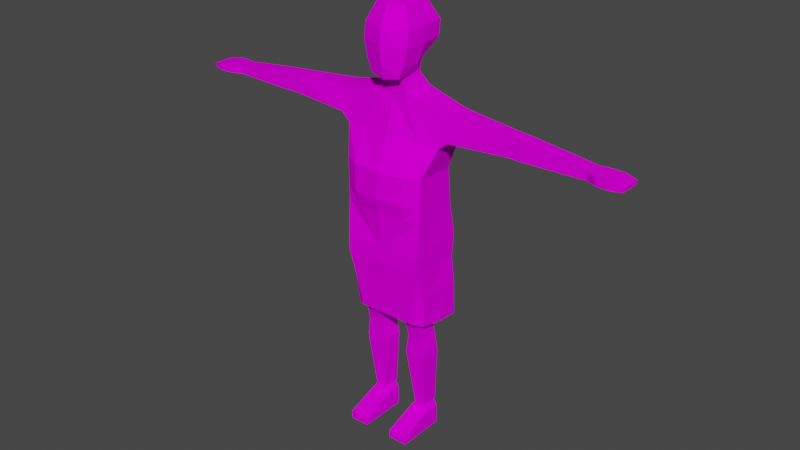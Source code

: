 # Source: OldGuy.blend  (saved by Blender 2.91.10; exported with 4.5.12 LTS)
import bpy
from mathutils import Matrix  # noqa: F401  (used for matrix-valued properties, if any)

bpy.ops.wm.read_factory_settings(use_empty=True)
scene = bpy.context.scene
scene.name = 'Scene'

# ---- collections
col_collection = bpy.data.collections.new('Collection'); scene.collection.children.link(col_collection)

# ---- images (referenced by path relative to the original .blend; pixels are not part of the script)
import os
ASSET_DIR = os.environ.get("B2B_ASSET_DIR", "")  # directory of the original .blend (textures are referenced by path, not embedded)
HERE = os.path.dirname(os.path.abspath(__file__))  # packed textures are extracted next to this script under _unpacked/

def load_image(name, relpath, width, height, colorspace="sRGB"):
    """Load a texture the original file referenced (path relative to the .blend, or extracted next to this script)."""
    p = next((c for c in (os.path.join(HERE, relpath), os.path.join(ASSET_DIR, relpath)) if relpath and os.path.exists(c)), "")
    if p:
        img = bpy.data.images.load(p, check_existing=True)
        img.name = name
    else:  # same state as the original file: an image datablock whose file is absent (Cycles renders it pink)
        img = bpy.data.images.new(name, width, height)
        img.source = "FILE"
        img.filepath = "//" + (relpath or name)
    img.colorspace_settings.name = colorspace
    return img
img_untitled = load_image('Untitled', 'OldGuySupermarket_Texture.png', 1024, 1024, 'sRGB')

# ---- materials (node trees are filled in below, after node groups)
mat_neighbormaterial = bpy.data.materials.new('NeighborMaterial')
mat_neighbormaterial.use_transparent_shadow = False

# ---- material node trees
mat_neighbormaterial.use_nodes = True; mat_neighbormaterial.node_tree.nodes.clear()
_N = mat_neighbormaterial.node_tree.nodes; _L = mat_neighbormaterial.node_tree.links
n0 = _N.new('ShaderNodeOutputMaterial'); n0.name = 'Material Output'; n0.location = (300, 300)
n1 = _N.new('ShaderNodeBsdfDiffuse'); n1.name = 'Diffuse BSDF'; n1.location = (10, 300)
n2 = _N.new('ShaderNodeTexImage'); n2.name = 'Image Texture'; n2.location = (-287, 224)
n2.image = img_untitled
_L.new(n1.outputs[0], n0.inputs[0])
_L.new(n2.outputs[0], n1.inputs[0])
n0.is_active_output = True

# ---- world
world_world = bpy.data.worlds.new('World'); scene.world = world_world
world_world.use_nodes = True; world_world.node_tree.nodes.clear()
_N = world_world.node_tree.nodes; _L = world_world.node_tree.links
n0 = _N.new('ShaderNodeOutputWorld'); n0.name = 'World Output'; n0.location = (300, 300)
n1 = _N.new('ShaderNodeBackground'); n1.name = 'Background'; n1.location = (10, 300)
n1.inputs[0].default_value = (0.05088, 0.05088, 0.05088, 1.0)
_L.new(n1.outputs[0], n0.inputs[0])
n0.is_active_output = True
world_world.color = (0.05088, 0.05088, 0.05088)
world_world.use_sun_shadow = False
world_world.sun_shadow_jitter_overblur = 0.0

# ---- meshes
me_cube_001 = bpy.data.meshes.new('Cube.001')
me_cube_001.from_pydata([(-0.1297, -0.02127, -0.8839), (-0.06145, -0.0645, 0.4804), (-0.132, 0.04552, -0.8839), (-0.06145, 0.07434, 0.4804), (-0.2327, -0.0501, 0.4488), (-0.2327, 0.04452, 0.4488), (-0.06525, -0.06954, 0.8132), (-0.06525, 0.04764, 0.8132), (-0.1747, -0.1206, 0.07408), (-0.1735, 0.06379, 0.07206), (-0.1727, -0.1301, -0.1375), (-0.1727, 0.09654, -0.1094), (-0.04504, 0.03365, 0.5432), (-0.04504, -0.07023, 0.5432), (-0.08359, 0.0961, 0.667), (-0.1, -0.1058, 0.667), (-0.216, -0.06822, 0.3065), (-0.2161, 0.05067, 0.3058), (-0.8643, -0.07617, 0.3877), (-0.8643, 0.02848, 0.3877), (-0.8643, -0.07617, 0.3602), (-0.8643, 0.02848, 0.3602), (-0.07975, -0.02127, -0.8839), (0.0, -0.0645, 0.4646), (-0.07599, 0.04552, -0.8839), (0.0, 0.09018, 0.447), (0.0, 0.07434, 0.4646), (0.0, -0.09624, 0.8132), (0.0, 0.06464, 0.8172), (0.0, 0.06379, 0.07206), (0.0, -0.1634, 0.07408), (-0.01242, -0.1301, -0.1375), (-0.01242, 0.09654, -0.1094), (0.0, -0.07023, 0.5432), (0.0, 0.03365, 0.5432), (0.0, -0.1383, 0.667), (0.0, 0.1129, 0.667), (-0.5161, -0.05728, 0.3546), (-0.5161, 0.02077, 0.3546), (-0.5161, -0.05728, 0.4248), (-0.5161, 0.02077, 0.4248), (-0.5533, -0.05861, 0.3534), (-0.5533, -0.05861, 0.4213), (-0.5533, 0.02211, 0.3534), (-0.5533, 0.02211, 0.4213), (-0.1318, -0.07753, -0.4594), (-0.1412, 0.009079, -0.4695), (-0.06304, 0.009079, -0.4695), (-0.0689, -0.07753, -0.4594), (-0.1335, -0.05661, -0.5478), (-0.1404, 0.02656, -0.5478), (-0.06304, 0.02656, -0.5478), (-0.07201, -0.05661, -0.5478), (-0.1731, -0.121, 0.01634), (-0.172, 0.06804, 0.02864), (0.0, -0.15, 0.01634), (0.0, 0.06603, 0.02864), (-0.08981, 0.09538, 0.7317), (-0.1009, -0.09645, 0.7317), (0.0, -0.1341, 0.7317), (0.0, 0.1121, 0.7317), (-0.1144, -0.1521, 0.07408), (-0.7915, -0.05181, 0.3561), (-0.7915, -0.05181, 0.3961), (-0.7915, 0.01531, 0.3561), (-0.7915, 0.01531, 0.3961), (-0.8229, -0.05167, 0.3581), (-0.8229, -0.05167, 0.3908), (-0.8229, 0.01516, 0.3581), (-0.8229, 0.01516, 0.3908), (-0.9656, -0.06854, 0.3779), (-0.9656, 0.02085, 0.3779), (-0.9656, -0.06854, 0.3627), (-0.9656, 0.02085, 0.3627), (0.0, 0.09785, 0.186), (0.0, 0.1178, 0.299), (-0.915, 0.0323, 0.3602), (-0.915, 0.0323, 0.3854), (-0.915, -0.08075, 0.3854), (-0.915, -0.08075, 0.3602), (-0.06279, -0.1075, 0.5498), (0.0, -0.1184, 0.5388), (-0.127, -0.01723, -0.885), (-0.127, 0.04084, -0.885), (-0.08424, -0.01723, -0.885), (-0.08424, 0.04084, -0.885), (-0.1457, -0.03044, -0.9989), (-0.1457, 0.04084, -0.9989), (-0.06238, -0.03044, -0.9989), (-0.06238, 0.04084, -0.9989), (-0.1457, -0.01723, -0.9128), (-0.06238, -0.01723, -0.9128), (-0.1457, 0.04084, -0.9128), (-0.06238, 0.04084, -0.9128), (-0.1457, -0.1672, -0.9989), (-0.06238, -0.1672, -0.9989), (-0.1457, -0.1672, -0.9655), (-0.06238, -0.1672, -0.9655), (-0.1271, -0.0827, 0.3136), (0.0, -0.108, 0.3114), (-0.2558, 0.04227, 0.3381), (-0.272, 0.04227, 0.4419), (-0.2558, -0.06513, 0.3384), (-0.272, -0.04809, 0.4419), (0.0, -0.1608, 0.1883), (-0.1768, 0.04763, 0.1896), (-0.117, -0.1504, 0.1895), (-0.1767, -0.1197, 0.1897), (-0.1588, -0.1292, -0.2101), (-0.1588, 0.08927, -0.2076), (-0.02351, 0.08927, -0.2076), (-0.02351, -0.1292, -0.2101), (-0.07676, 0.08124, 0.1874), (-0.05862, 0.07427, 0.4534), (-0.0867, 0.06379, 0.07206), (-0.09281, 0.09338, 0.3011), (-0.1084, -0.1378, 0.01634), (0.0, -0.07784, -0.4602), (0.0, -0.1302, -0.1373), (0.0, 0.0965, -0.1112), (-0.07589, 0.06603, 0.02864), (-0.1469, -0.05246, -0.6319), (-0.147, 0.03676, -0.6319), (-0.05528, 0.03676, -0.6319), (-0.05619, -0.05246, -0.6319), (-0.06497, -0.01095, 0.813), (-0.09865, -0.008354, 0.667), (0.0, -0.01095, 0.8272), (-0.09839, -0.004053, 0.7317), (-0.05626, 0.03341, 0.5959), (0.0, 0.04179, 0.5959), (-0.06256, -0.005107, 0.5959), (-0.08135, -0.01676, 0.5974), (0.0, -0.1307, 0.5952), (-0.08373, -0.1058, 0.5979), (0.0, -0.1295, -0.2109), (0.0, 0.00904, -0.4714), (0.0, 0.08923, -0.2095), (-0.1738, -0.0925, -0.3271), (-0.1318, -0.07753, -0.4594), (-0.1412, 0.009079, -0.4695), (-0.1415, 0.1045, -0.4752), (-0.1549, 0.09739, -0.336), (-0.1682, -0.07836, -0.4608), (-0.1794, 0.04187, -0.3318), (-0.1777, 0.008247, -0.4709), (-0.1712, -0.13, -0.2115), (-0.1712, 0.08844, -0.209), (-0.05245, 0.09739, -0.336), (-0.0633, 0.1045, -0.4752), (-0.1314, -0.1022, -0.4588), (-0.05527, -0.1163, -0.3252), (0.0, 0.09735, -0.3379), (0.0, 0.1045, -0.477), (-0.0685, -0.1022, -0.4588), (-0.1796, 0.09656, -0.3374), (-0.1779, 0.1037, -0.4766), (-0.1487, -0.1163, -0.3252), (0.0, -0.1167, -0.3259), (0.0, -0.1025, -0.4596)], [], [(104, 99, 98, 106), (1, 3, 5, 4), (53, 8, 9, 54), (55, 30, 61, 116), (111, 31, 10, 108), (11, 109, 147), (3, 1, 13, 12), (26, 3, 12, 34), (129, 131, 126, 14), (130, 129, 14, 36), (68, 66, 20, 21), (77, 76, 73, 71), (66, 67, 18, 20), (69, 68, 21, 19), (67, 69, 19, 18), (13, 33, 81, 80), (1, 23, 33, 13), (109, 11, 32, 110), (54, 9, 114, 120), (125, 6, 127), (3, 26, 25, 113), (2, 24, 85, 83), (105, 17, 115, 112), (103, 101, 40, 39), (101, 100, 38, 40), (102, 103, 39, 37), (100, 102, 37, 38), (39, 40, 44, 42), (40, 38, 43, 44), (37, 39, 42, 41), (38, 37, 41, 43), (50, 46, 47, 51), (49, 45, 46, 50), (52, 48, 45, 49), (124, 52, 49, 121), (121, 49, 50, 122), (122, 50, 51, 123), (11, 54, 120, 119, 32), (31, 116, 53), (10, 53, 54, 11), (15, 35, 59, 58), (126, 15, 58, 128), (36, 14, 57, 60), (106, 98, 16, 107), (42, 44, 65, 63), (44, 43, 64, 65), (41, 42, 63, 62), (43, 41, 62, 64), (63, 65, 69, 67), (65, 64, 68, 69), (62, 63, 67, 66), (64, 62, 66, 68), (72, 70, 71, 73), (78, 77, 71, 70), (76, 79, 72, 73), (79, 78, 70, 72), (51, 47, 48, 52), (123, 51, 52, 124), (20, 18, 78, 79), (53, 10, 31), (16, 17, 105, 107), (107, 105, 9, 8), (75, 115, 113, 25), (21, 20, 79, 76), (18, 19, 77, 78), (19, 21, 76, 77), (90, 86, 94, 96), (80, 81, 133, 134), (24, 22, 84, 85), (0, 2, 83, 82), (22, 0, 82, 84), (86, 87, 89, 88), (90, 92, 87, 86), (93, 91, 88, 89), (92, 93, 89, 87), (83, 85, 93, 92), (85, 84, 91, 93), (82, 83, 92, 90), (84, 82, 90, 91), (97, 96, 94, 95), (91, 90, 96, 97), (86, 88, 95, 94), (88, 91, 97, 95), (98, 99, 23, 1), (16, 98, 1), (17, 16, 102, 100), (16, 4, 103, 102), (5, 17, 100, 101), (4, 5, 101, 103), (16, 1, 4), (61, 106, 107, 8), (9, 105, 112, 114), (30, 104, 106, 61), (47, 46, 141, 149), (29, 56, 120, 114), (114, 112, 74, 29), (112, 115, 75, 74), (113, 115, 17, 5), (113, 5, 3), (116, 31, 118, 55), (119, 120, 56), (8, 53, 116, 61), (24, 123, 124, 22), (2, 122, 123, 24), (0, 121, 122, 2), (22, 124, 121, 0), (45, 48, 154, 150), (144, 147, 155), (14, 126, 128, 57), (7, 125, 127), (57, 128, 125, 7), (58, 59, 27, 6), (128, 58, 6, 125), (28, 60, 57, 7), (131, 132, 126), (127, 6, 27), (127, 28, 7), (34, 12, 129, 130), (80, 134, 132), (13, 80, 132, 131), (12, 13, 131, 129), (134, 133, 35, 15), (132, 134, 15, 126), (143, 45, 150), (111, 135, 118, 31), (117, 159, 154, 48), (151, 111, 108, 157), (32, 119, 137, 110), (150, 157, 138, 143), (136, 117, 48, 47), (45, 46, 140, 139), (146, 10, 11, 147), (138, 146, 147, 144), (143, 138, 144, 145), (46, 45, 143, 145), (142, 109, 110, 148), (154, 151, 157, 150), (46, 145, 156, 141), (108, 10, 146), (141, 142, 148, 149), (148, 152, 153, 149), (148, 110, 137, 152), (109, 142, 155, 147), (142, 141, 156, 155), (145, 144, 155, 156), (47, 149, 153, 136), (157, 108, 146, 138), (111, 151, 158, 135), (154, 159, 158, 151)])
_uv = me_cube_001.uv_layers.new(name='UVMap')
_uv.uv.foreach_set('vector', [0.6943, 0.4678, 0.6932, 0.565, 0.5995, 0.5717, 0.6116, 0.4727, 0.7178, 0.9647, 0.7178, 0.8813, 0.8224, 0.8992, 0.8224, 0.9561, 0.02554, 0.2961, 0.02837, 0.2548, 0.16, 0.2643, 0.1611, 0.2955, 0.6842, 0.3439, 0.6887, 0.386, 0.6078, 0.3928, 0.6065, 0.3502, 0.0515, 0.3936, 0.001231, 0.3901, 0.01151, 0.4998, 0.05875, 0.4846, 0.252, 0.326, 0.2708, 0.2714, 0.2638, 0.2692, 0.9027, 0.1431, 0.8892, 0.04466, 0.9347, 0.03429, 0.9448, 0.1079, 0.9318, 0.1779, 0.9027, 0.1431, 0.9448, 0.1079, 0.9703, 0.1277, 0.3001, 0.7918, 0.2997, 0.7618, 0.3608, 0.7541, 0.3624, 0.8355, 0.04022, 0.8762, 0.04247, 0.8323, 0.1181, 0.8223, 0.117, 0.8882, 0.8655, 0.5045, 0.8754, 0.452, 0.9091, 0.4485, 0.8961, 0.5211, 0.938, 0.3618, 0.9399, 0.3439, 0.9775, 0.3539, 0.9751, 0.365, 0.8754, 0.452, 0.8765, 0.4253, 0.9086, 0.4315, 0.9091, 0.4485, 0.8728, 0.3744, 0.8671, 0.349, 0.901, 0.3442, 0.903, 0.3646, 0.8765, 0.4253, 0.8728, 0.3744, 0.903, 0.3646, 0.9086, 0.4315, 0.9347, 0.03429, 0.9357, 0.00208, 0.9703, 0.003129, 0.961, 0.04848, 0.8892, 0.04466, 0.8793, 0.000362, 0.9357, 0.00208, 0.9347, 0.03429, 0.3504, 0.2896, 0.3404, 0.362, 0.4581, 0.3616, 0.4497, 0.2893, 0.8618, 0.3626, 0.8584, 0.3934, 0.7968, 0.3847, 0.7939, 0.3527, 0.2122, 0.9487, 0.2124, 0.994, 0.1608, 0.9487, 0.7383, 0.6762, 0.695, 0.6619, 0.6952, 0.645, 0.7378, 0.6566, 0.8084, 0.2867, 0.8084, 0.3271, 0.8049, 0.3211, 0.8049, 0.2903, 0.8495, 0.4775, 0.8648, 0.5635, 0.7728, 0.5486, 0.7751, 0.4661, 0.7256, 0.1792, 0.7291, 0.2447, 0.5569, 0.2492, 0.5501, 0.1965, 0.7291, 0.2447, 0.7338, 0.3183, 0.5547, 0.2974, 0.5569, 0.2492, 0.7293, 0.09524, 0.7256, 0.1792, 0.5501, 0.1965, 0.5415, 0.1492, 0.6871, 0.02477, 0.7293, 0.09524, 0.5415, 0.1492, 0.525, 0.1011, 0.9649, 0.7829, 0.9649, 0.7271, 0.9917, 0.7261, 0.9917, 0.7839, 0.9649, 0.7271, 0.9678, 0.6769, 0.9945, 0.6775, 0.9917, 0.7261, 0.9678, 0.8331, 0.9649, 0.7829, 0.9917, 0.7839, 0.9945, 0.8324, 0.9672, 0.889, 0.9678, 0.8331, 0.9945, 0.8324, 0.9939, 0.8902, 0.3068, 0.5825, 0.2904, 0.6266, 0.3479, 0.6634, 0.356, 0.5921, 0.4632, 0.5929, 0.4752, 0.6516, 0.5203, 0.6271, 0.516, 0.5803, 0.4176, 0.6011, 0.4357, 0.6768, 0.4752, 0.6516, 0.4632, 0.5929, 0.4114, 0.5434, 0.4176, 0.6011, 0.4632, 0.5929, 0.4619, 0.54, 0.4619, 0.54, 0.4632, 0.5929, 0.516, 0.5803, 0.5124, 0.5291, 0.3089, 0.5313, 0.3068, 0.5825, 0.356, 0.5921, 0.3615, 0.537, 0.8668, 0.5296, 0.9676, 0.5301, 0.9679, 0.5989, 0.8655, 0.6532, 0.8668, 0.6443, 0.7673, 0.009236, 0.8742, 0.08308, 0.8704, 0.1307, 0.7603, 0.1237, 0.8704, 0.1307, 0.8786, 0.266, 0.7797, 0.286, 0.6173, 0.856, 0.7002, 0.8543, 0.7002, 0.9055, 0.6153, 0.9075, 0.3608, 0.7541, 0.3597, 0.6791, 0.4096, 0.6855, 0.4106, 0.7566, 0.117, 0.8882, 0.1181, 0.8223, 0.1683, 0.8183, 0.1671, 0.8889, 0.6116, 0.4727, 0.5995, 0.5717, 0.5345, 0.5696, 0.565, 0.4786, 0.7178, 0.7918, 0.7204, 0.7434, 0.8639, 0.7553, 0.8617, 0.7956, 0.7204, 0.7434, 0.7281, 0.7032, 0.8684, 0.7316, 0.8639, 0.7553, 0.721, 0.8325, 0.7178, 0.7918, 0.8617, 0.7956, 0.8636, 0.8196, 0.7268, 0.8807, 0.721, 0.8325, 0.8636, 0.8196, 0.8684, 0.8596, 0.1871, 0.1999, 0.191, 0.1521, 0.2137, 0.154, 0.2098, 0.2017, 0.191, 0.1521, 0.1983, 0.1243, 0.2196, 0.1314, 0.2137, 0.154, 0.1897, 0.2285, 0.1871, 0.1999, 0.2098, 0.2017, 0.212, 0.225, 0.1974, 0.2759, 0.1897, 0.2285, 0.212, 0.225, 0.2196, 0.2722, 0.8243, 0.3278, 0.8243, 0.3387, 0.7603, 0.3387, 0.7603, 0.3278, 0.9393, 0.4328, 0.938, 0.3618, 0.9751, 0.365, 0.9779, 0.4346, 0.937, 0.5288, 0.94, 0.4484, 0.978, 0.4472, 0.978, 0.5196, 0.94, 0.4484, 0.9393, 0.4328, 0.9779, 0.4346, 0.978, 0.4472, 0.356, 0.5921, 0.3479, 0.6634, 0.4357, 0.6768, 0.4176, 0.6011, 0.3615, 0.537, 0.356, 0.5921, 0.4176, 0.6011, 0.4114, 0.5434, 0.9091, 0.4485, 0.9086, 0.4315, 0.9393, 0.4328, 0.94, 0.4484, 0.8704, 0.1307, 0.7603, 0.1237, 0.7673, 0.009236, 0.07621, 0.08647, 0.1611, 0.09212, 0.1536, 0.1796, 0.03403, 0.1723, 0.03403, 0.1723, 0.1536, 0.1796, 0.16, 0.2643, 0.02837, 0.2548, 0.7054, 0.538, 0.7728, 0.5486, 0.7378, 0.6566, 0.6952, 0.645, 0.8961, 0.5211, 0.9091, 0.4485, 0.94, 0.4484, 0.937, 0.5288, 0.9086, 0.4315, 0.903, 0.3646, 0.938, 0.3618, 0.9393, 0.4328, 0.903, 0.3646, 0.901, 0.3442, 0.9399, 0.3439, 0.938, 0.3618, 0.1151, 0.9156, 0.1049, 0.9823, -0.0009241, 0.9823, -0.0009241, 0.9564, 0.6437, 0.7627, 0.6936, 0.7521, 0.6972, 0.7975, 0.6284, 0.8011, 0.8084, 0.3271, 0.7603, 0.3241, 0.7633, 0.3208, 0.8049, 0.3211, 0.7605, 0.2883, 0.8084, 0.2867, 0.8049, 0.2903, 0.7635, 0.2904, 0.7603, 0.3241, 0.7605, 0.2883, 0.7635, 0.2904, 0.7633, 0.3208, 0.8793, 0.2297, 0.8793, 0.1787, 0.9389, 0.1787, 0.9389, 0.2297, 0.1151, 0.9156, 0.16, 0.9156, 0.16, 0.9823, 0.1049, 0.9823, 0.9338, 0.7427, 0.9372, 0.7821, 0.8755, 0.792, 0.8751, 0.741, 0.9478, 0.687, 0.9338, 0.7427, 0.8751, 0.741, 0.8821, 0.6769, 0.9642, 0.7053, 0.9564, 0.7357, 0.9338, 0.7427, 0.9478, 0.687, 0.9564, 0.7357, 0.9642, 0.7782, 0.9372, 0.7821, 0.9338, 0.7427, 0.1151, 0.8897, 0.16, 0.8897, 0.16, 0.9156, 0.1151, 0.9156, 0.01011, 0.7784, 0.01011, 0.7478, 0.02996, 0.7345, 0.02996, 0.7941, 0.8494, 0.961, 0.8494, 0.9014, 0.8733, 0.9014, 0.8733, 0.961, 0.02996, 0.7941, 0.02996, 0.7345, 0.1437, 0.7345, 0.1437, 0.7941, 0.8793, 0.2297, 0.9389, 0.2297, 0.9389, 0.3276, 0.8793, 0.3276, 0.8755, 0.792, 0.9372, 0.7821, 0.9002, 0.8898, 0.8763, 0.89, 0.5995, 0.5717, 0.6932, 0.565, 0.6943, 0.6804, 0.6497, 0.6918, 0.5345, 0.5696, 0.5995, 0.5717, 0.6497, 0.6918, 0.7148, 0.000362, 0.7596, 0.07227, 0.7293, 0.09524, 0.6871, 0.02477, 0.7596, 0.07227, 0.7533, 0.1789, 0.7256, 0.1792, 0.7293, 0.09524, 0.7571, 0.2436, 0.7596, 0.3431, 0.7338, 0.3183, 0.7291, 0.2447, 0.7533, 0.1789, 0.7571, 0.2436, 0.7291, 0.2447, 0.7256, 0.1792, 0.5345, 0.5696, 0.6497, 0.6918, 0.525, 0.6734, 0.6078, 0.3928, 0.6116, 0.4727, 0.565, 0.4786, 0.5591, 0.396, 0.8584, 0.3934, 0.8495, 0.4775, 0.7751, 0.4661, 0.7968, 0.3847, 0.6887, 0.386, 0.6943, 0.4678, 0.6116, 0.4727, 0.6078, 0.3928, 0.424, -0.00335, 0.3544, 0.01839, 0.3616, 0.09185, 0.423, 0.08939, 0.7356, 0.3744, 0.7406, 0.3439, 0.7939, 0.3527, 0.7968, 0.3847, 0.7968, 0.3847, 0.7751, 0.4661, 0.7196, 0.4576, 0.7356, 0.3744, 0.7751, 0.4661, 0.7728, 0.5486, 0.7054, 0.538, 0.7196, 0.4576, 0.7378, 0.6566, 0.7728, 0.5486, 0.8648, 0.5635, 0.8648, 0.6662, 0.7378, 0.6566, 0.8648, 0.6662, 0.7383, 0.6762, 0.8742, 0.08308, 0.7673, 0.009236, 0.7679, 0.000362, 0.8786, 0.005128, 0.8655, 0.6532, 0.9679, 0.5989, 0.9679, 0.6532, 0.5591, 0.396, 0.5581, 0.354, 0.6065, 0.3502, 0.6078, 0.3928, 0.373, 0.3927, 0.3615, 0.537, 0.4114, 0.5434, 0.4128, 0.3973, 0.3408, 0.3875, 0.3089, 0.5313, 0.3615, 0.537, 0.373, 0.3927, 0.4429, 0.3952, 0.4619, 0.54, 0.5124, 0.5291, 0.4805, 0.3856, 0.4128, 0.3973, 0.4114, 0.5434, 0.4619, 0.54, 0.4429, 0.3952, 0.2337, 0.4688, 0.2536, 0.4207, 0.231, 0.4191, 0.2195, 0.4615, 0.1549, 0.6344, 0.1011, 0.7155, 0.1819, 0.6647, 0.3624, 0.8355, 0.3608, 0.7541, 0.4106, 0.7566, 0.4125, 0.8333, 0.2124, 0.9034, 0.2122, 0.9487, 0.1608, 0.9487, 0.4125, 0.8333, 0.4106, 0.7566, 0.4782, 0.7514, 0.4781, 0.7966, 0.6153, 0.9075, 0.7002, 0.9055, 0.6915, 0.9758, 0.6359, 0.9778, 0.4106, 0.7566, 0.4096, 0.6855, 0.4782, 0.7062, 0.4782, 0.7514, 0.2426, 0.8837, 0.1671, 0.8889, 0.1683, 0.8183, 0.2426, 0.8314, 0.3027, 0.76, 0.3098, 0.7455, 0.3608, 0.7541, 0.1608, 0.9487, 0.2124, 0.994, 0.1623, 1.016, 0.1608, 0.9487, 0.162, 0.8897, 0.2124, 0.9034, -0.0009241, 0.8735, 0.001321, 0.8388, 0.04247, 0.8323, 0.04022, 0.8762, 0.2635, 0.6858, 0.3044, 0.6817, 0.3098, 0.7455, 0.2562, 0.7175, 0.2635, 0.6858, 0.3098, 0.7455, 0.3027, 0.76, 0.2586, 0.7939, 0.2543, 0.7139, 0.2997, 0.7618, 0.3001, 0.7918, 0.6284, 0.8011, 0.6972, 0.7975, 0.7002, 0.8543, 0.6173, 0.856, 0.3098, 0.7455, 0.3044, 0.6817, 0.3597, 0.6791, 0.3608, 0.7541, 0.2206, 0.4867, 0.2337, 0.4688, 0.2195, 0.4615, 0.0515, 0.3936, 0.05078, 0.3774, 0.000362, 0.3816, 0.001231, 0.3901, 0.2409, 0.3642, 0.2232, 0.3672, 0.231, 0.4191, 0.2536, 0.4207, 0.1323, 0.4097, 0.0515, 0.3936, 0.05875, 0.4846, 0.1347, 0.4742, 0.4581, 0.3616, 0.4672, 0.3602, 0.467, 0.288, 0.4497, 0.2893, 0.2195, 0.4615, 0.1347, 0.4742, 0.1397, 0.4972, 0.2206, 0.4867, 0.2933, 0.332, 0.2409, 0.3642, 0.2536, 0.4207, 0.342, 0.3769, 0.2338, 0.03445, 0.2338, 0.1103, 0.2325, 0.1103, 0.2325, 0.03445, 0.06035, 0.4927, 0.01151, 0.4998, 0.02498, 0.6529, 0.08942, 0.6335, 0.1397, 0.4972, 0.06035, 0.4927, 0.08942, 0.6335, 0.165, 0.5825, 0.2206, 0.4867, 0.1397, 0.4972, 0.165, 0.5825, 0.2478, 0.5343, 0.3236, 0.06672, 0.3365, 0.02131, 0.3192, 0.02189, 0.303, 0.06175, 0.3528, 0.1951, 0.3504, 0.2896, 0.4497, 0.2893, 0.4286, 0.1947, 0.231, 0.4191, 0.1323, 0.4097, 0.1347, 0.4742, 0.2195, 0.4615, 0.3236, 0.06672, 0.303, 0.06175, 0.2909, 0.1159, 0.3115, 0.1209, 0.05875, 0.4846, 0.01151, 0.4998, 0.06035, 0.4927, 0.3616, 0.09185, 0.3528, 0.1951, 0.4286, 0.1947, 0.423, 0.08939, 0.4286, 0.1947, 0.4669, 0.1936, 0.4679, 0.09252, 0.423, 0.08939, 0.4286, 0.1947, 0.4497, 0.2893, 0.467, 0.288, 0.4669, 0.1936, 0.2708, 0.2714, 0.2878, 0.1986, 0.2739, 0.195, 0.2638, 0.2692, 0.2878, 0.1986, 0.3115, 0.1209, 0.2909, 0.1159, 0.2739, 0.195, 0.2281, 0.5511, 0.1591, 0.6315, 0.1861, 0.6619, 0.2728, 0.606, 0.424, -0.00335, 0.423, 0.08939, 0.4679, 0.09252, 0.4805, 0.0263, 0.1347, 0.4742, 0.05875, 0.4846, 0.06035, 0.4927, 0.1397, 0.4972, 0.0515, 0.3936, 0.1323, 0.4097, 0.1305, 0.3718, 0.05078, 0.3774, 0.231, 0.4191, 0.2232, 0.3672, 0.1305, 0.3718, 0.1323, 0.4097])
me_cube_001.materials.append(mat_neighbormaterial)
me_cube_001.use_remesh_fix_poles = True
me_cube_001.use_remesh_preserve_attributes = False
me_cube_001.use_mirror_vertex_groups = False
me_cube_001.update()
arm_metarig = bpy.data.armatures.new('metarig')  # bones are not reproduced

# ---- objects
ob_cube = bpy.data.objects.new('Cube', me_cube_001)
ob_metarig = bpy.data.objects.new('metarig', arm_metarig)

# ---- transforms, parenting, visibility, modifiers, constraints
ob_cube.parent = ob_metarig
ob_cube.location = (0.0, 0.0, 1.0)
ob_cube.lineart.crease_threshold = 0.0
_vg = ob_cube.vertex_groups.new(name='spine')
for _i, _w in zip([11, 29, 30, 31, 32, 55, 56, 61, 74, 110, 114, 116, 118, 119, 120, 137], [0.001897, 0.1913, 0.1182, 0.05292, 0.3238, 0.2652, 0.5239, 0.009547, 0.02398, 0.07358, 0.0784, 0.03609, 0.06263, 0.3342, 0.1443, 0.07703]): _vg.add([_i], _w, 'REPLACE')
_vg = ob_cube.vertex_groups.new(name='spine.001')
for _i, _w in zip([8, 9, 16, 29, 30, 31, 53, 54, 55, 56, 61, 74, 98, 99, 104, 105, 106, 107, 111, 112, 114, 116, 118, 120, 135], [0.09109, 0.08511, 0.009465, 0.4925, 0.4834, 0.07964, 0.02311, 0.05458, 0.386, 0.1756, 0.1577, 0.1036, 0.04603, 0.09441, 0.4089, 0.06541, 0.3564, 0.2977, 0.00733, 0.07879, 0.3739, 0.08859, 0.093, 0.1443, 0.01129]): _vg.add([_i], _w, 'REPLACE')
_vg = ob_cube.vertex_groups.new(name='spine.002')
for _i, _w in zip([3, 8, 9, 16, 17, 25, 26, 29, 30, 54, 55, 56, 61, 74, 75, 98, 99, 100, 104, 105, 106, 107, 112, 113, 114, 115, 116, 120], [0.01198, 0.08514, 0.1342, 0.05338, 0.1395, 0.1093, 0.06174, 0.1481, 0.1043, 0.05563, 0.0236, 0.05686, 0.08987, 0.7613, 0.8234, 0.05264, 0.08192, 0.0008782, 0.3426, 0.5471, 0.3522, 0.3412, 0.7485, 0.06954, 0.1583, 0.7328, 0.005064, 0.063]): _vg.add([_i], _w, 'REPLACE')
_vg = ob_cube.vertex_groups.new(name='spine.003')
for _i, _w in zip([1, 3, 4, 5, 12, 13, 23, 25, 26, 33, 34, 75, 80, 81, 98, 99, 113, 115, 129, 130, 131, 132, 133, 134], [0.659, 0.7794, 0.02418, 0.06016, 0.1703, 0.1283, 0.1727, 0.7942, 0.781, 0.06618, 0.1289, 0.1012, 0.06463, 0.05432, 0.06002, 0.02813, 0.8083, 0.09628, 0.01664, 0.01764, 0.0179, 0.004705, 0.002277, 0.00229]): _vg.add([_i], _w, 'REPLACE')
_vg = ob_cube.vertex_groups.new(name='spine.004')
for _i, _w in zip([1, 13, 23, 33, 81, 99], [0.1038, 0.02883, 0.6307, 0.09275, 0.04356, 0.09724]): _vg.add([_i], _w, 'REPLACE')
_vg = ob_cube.vertex_groups.new(name='spine.005')
for _i, _w in zip([1, 3, 6, 7, 12, 13, 14, 15, 23, 25, 26, 27, 28, 33, 34, 35, 36, 57, 58, 59, 60, 80, 81, 113, 125, 126, 127, 128, 129, 130, 131, 132, 133, 134], [0.1213, 0.1175, 0.9981, 0.9984, 0.8024, 0.8066, 0.9893, 0.9848, 0.09044, 0.06418, 0.1285, 0.9972, 0.9983, 0.8189, 0.8537, 0.9798, 0.9878, 0.9951, 0.9938, 0.9909, 0.9942, 0.8971, 0.8843, 0.0525, 0.9991, 0.9889, 0.9999, 0.9963, 0.9602, 0.9611, 0.9561, 0.9624, 0.9499, 0.9583]): _vg.add([_i], _w, 'REPLACE')
_vg = ob_cube.vertex_groups.new(name='spine.006')
for _i, _w in zip([6, 7, 14, 15, 27, 28, 35, 36, 57, 58, 59, 60, 80, 81, 125, 126, 127, 128, 129, 130, 131, 132, 133, 134], [0.8176, 0.4003, 0.09405, 0.143, 0.8507, 0.6095, 0.1422, 0.09194, 0.3972, 0.4759, 0.4935, 0.4217, 0.05216, 0.03907, 0.609, 0.1185, 0.7301, 0.4366, 0.04703, 0.04597, 0.05927, 0.08779, 0.08964, 0.09803]): _vg.add([_i], _w, 'REPLACE')
_vg = ob_cube.vertex_groups.new(name='face')
for _i, _w in zip([6, 7, 14, 15, 27, 28, 35, 36, 57, 58, 59, 60, 80, 81, 125, 126, 127, 128, 129, 130, 131, 132, 133, 134], [0.1484, 0.5396, 0.09479, 0.1123, 0.1148, 0.3188, 0.1079, 0.08422, 0.4083, 0.3721, 0.3707, 0.3768, 0.03156, 0.01825, 0.344, 0.1036, 0.2168, 0.3902, 0.04739, 0.04211, 0.05178, 0.06844, 0.06222, 0.07234]): _vg.add([_i], _w, 'REPLACE')
_vg = ob_cube.vertex_groups.new(name='shoulder.L')
for _i, _w in zip([23, 98, 99, 104], [0.04504, 0.06659, 0.4782, 0.0892]): _vg.add([_i], _w, 'REPLACE')
_vg = ob_cube.vertex_groups.new(name='upper_arm.L')
_vg = ob_cube.vertex_groups.new(name='forearm.L')
_vg = ob_cube.vertex_groups.new(name='hand.L')
_vg = ob_cube.vertex_groups.new(name='shoulder.R')
for _i, _w in zip([1, 3, 4, 5, 8, 9, 16, 17, 23, 98, 99, 100, 101, 102, 103, 104, 105, 106, 107, 112, 113, 115], [0.08088, 0.04161, 0.7504, 0.6828, 0.006651, 0.004866, 0.6317, 0.553, 0.01608, 0.6566, 0.1547, 0.142, 0.1494, 0.1244, 0.1154, 0.02034, 0.1313, 0.09581, 0.1303, 0.01869, 0.04238, 0.08764]): _vg.add([_i], _w, 'REPLACE')
_vg = ob_cube.vertex_groups.new(name='upper_arm.R')
for _i, _w in zip([4, 5, 16, 17, 37, 38, 39, 40, 41, 42, 43, 44, 98, 100, 101, 102, 103, 105, 107, 115], [0.1924, 0.2366, 0.2477, 0.2586, 0.9036, 0.925, 0.8871, 0.9028, 0.1156, 0.1344, 0.09114, 0.1123, 0.06351, 0.8177, 0.8283, 0.8509, 0.8728, 0.05742, 0.03685, 0.0304]): _vg.add([_i], _w, 'REPLACE')
_vg = ob_cube.vertex_groups.new(name='forearm.R')
for _i, _w in zip([18, 19, 20, 21, 37, 38, 39, 40, 41, 42, 43, 44, 62, 63, 64, 65, 66, 67, 68, 69], [0.02207, 0.05124, 0.02461, 0.04476, 0.09375, 0.07246, 0.11, 0.09385, 0.8829, 0.8641, 0.9077, 0.8863, 0.943, 0.9394, 0.9342, 0.931, 0.1671, 0.1471, 0.1868, 0.2188]): _vg.add([_i], _w, 'REPLACE')
_vg = ob_cube.vertex_groups.new(name='hand.R')
for _i, _w in zip([18, 19, 20, 21, 62, 63, 64, 65, 66, 67, 68, 69, 70, 71, 72, 73, 76, 77, 78, 79], [0.9639, 0.9487, 0.9626, 0.9526, 0.05579, 0.05899, 0.0647, 0.06733, 0.8327, 0.8527, 0.8129, 0.7809, 0.9973, 0.9957, 0.9972, 0.996, 0.9878, 0.987, 0.991, 0.9908]): _vg.add([_i], _w, 'REPLACE')
_vg = ob_cube.vertex_groups.new(name='pelvis.L')
for _i, _w in zip([31, 32, 56, 110, 111, 118, 119, 120, 135, 137], [0.08926, 0.3212, 0.0351, 0.07265, 0.01428, 0.11, 0.3265, 0.02776, 0.01942, 0.07587]): _vg.add([_i], _w, 'REPLACE')
_vg = ob_cube.vertex_groups.new(name='pelvis.R')
for _i, _w in zip([8, 9, 10, 11, 29, 30, 31, 32, 53, 54, 55, 56, 61, 74, 104, 105, 106, 107, 108, 109, 110, 111, 112, 114, 116, 118, 119, 120, 135, 137, 146, 147], [0.7247, 0.6429, 0.145, 0.1209, 0.1293, 0.1905, 0.1069, 0.3296, 0.8157, 0.7057, 0.1825, 0.1842, 0.638, 0.03703, 0.05747, 0.1598, 0.1248, 0.1553, 0.05383, 0.01393, 0.07756, 0.03851, 0.07387, 0.3247, 0.7311, 0.09299, 0.3229, 0.5638, 0.03856, 0.07992, 0.05369, 0.01054]): _vg.add([_i], _w, 'REPLACE')
_vg = ob_cube.vertex_groups.new(name='thigh.L')
for _i, _w in zip([31, 47, 48, 110, 111, 117, 118, 135, 136, 137, 141, 143, 148, 149, 150, 151, 152, 153, 154, 156, 158, 159], [0.002701, 0.02965, 0.05931, 0.0749, 0.06788, 0.2365, 0.002861, 0.1008, 0.212, 0.1245, 0.02639, 0.004625, 0.09016, 0.09369, 0.03729, 0.09015, 0.221, 0.2328, 0.09768, 0.0144, 0.2433, 0.2546]): _vg.add([_i], _w, 'REPLACE')
_vg = ob_cube.vertex_groups.new(name='shin.L')
_vg = ob_cube.vertex_groups.new(name='foot.L')
_vg = ob_cube.vertex_groups.new(name='toe.L')
_vg = ob_cube.vertex_groups.new(name='heel.02.L')
_vg = ob_cube.vertex_groups.new(name='thigh.R')
for _i, _w in zip([8, 9, 10, 11, 30, 31, 45, 46, 47, 48, 49, 50, 51, 52, 53, 54, 55, 61, 108, 109, 110, 111, 114, 116, 117, 118, 120, 135, 136, 137, 138, 139, 140, 141, 142, 143, 144, 145, 146, 147, 148, 149, 150, 151, 152, 153, 154, 155, 156, 157, 158, 159], [0.03739, 0.06919, 0.8081, 0.8103, 0.04357, 0.6286, 0.801, 0.8408, 0.8188, 0.7845, 0.0482, 0.09003, 0.08888, 0.05061, 0.0993, 0.1414, 0.09314, 0.03041, 0.9045, 0.9263, 0.6979, 0.7968, 0.00598, 0.08685, 0.656, 0.5977, 0.02216, 0.7572, 0.6847, 0.639, 0.9601, 1.0, 1.0, 0.9063, 0.9543, 0.8412, 0.97, 0.8678, 0.911, 0.9365, 0.8635, 0.8527, 0.8175, 0.8673, 0.7184, 0.7085, 0.7718, 0.9619, 0.9037, 0.9449, 0.7037, 0.6452]): _vg.add([_i], _w, 'REPLACE')
_vg = ob_cube.vertex_groups.new(name='shin.R')
for _i, _w in zip([0, 2, 22, 24, 45, 46, 47, 48, 49, 50, 51, 52, 82, 83, 84, 85, 90, 91, 92, 93, 117, 121, 122, 123, 124, 136, 141, 143, 145, 149, 150, 153, 154, 156, 159], [0.9211, 0.9391, 0.9346, 0.8767, 0.1715, 0.1465, 0.1397, 0.1531, 0.9493, 0.908, 0.9071, 0.9458, 0.853, 0.8894, 0.8578, 0.851, 0.1233, 0.1245, 0.4997, 0.4918, 0.1009, 0.9954, 0.9921, 0.9904, 0.9955, 0.09844, 0.04995, 0.1263, 0.1105, 0.04017, 0.1334, 0.04316, 0.1242, 0.0584, 0.09181]): _vg.add([_i], _w, 'REPLACE')
_vg = ob_cube.vertex_groups.new(name='foot.R')
for _i, _w in zip([0, 2, 22, 24, 82, 83, 84, 85, 86, 88, 89, 90, 91, 92, 93, 94, 95, 96, 97], [0.07534, 0.05519, 0.06236, 0.1123, 0.1406, 0.09973, 0.1363, 0.1354, 0.8138, 0.8278, 0.04373, 0.8429, 0.8447, 0.445, 0.4587, 0.03713, 0.04146, 0.0551, 0.04288]): _vg.add([_i], _w, 'REPLACE')
_vg = ob_cube.vertex_groups.new(name='toe.R')
for _i, _w in zip([86, 88, 94, 95, 96, 97], [0.06557, 0.0608, 0.9501, 0.9479, 0.9362, 0.9467]): _vg.add([_i], _w, 'REPLACE')
_vg = ob_cube.vertex_groups.new(name='heel.02.R')
for _i, _w in zip([86, 87, 88, 89, 92, 93], [0.1061, 0.9754, 0.09968, 0.9354, 0.05389, 0.0465]): _vg.add([_i], _w, 'REPLACE')
_m = ob_cube.modifiers.new('Mirror', 'MIRROR')
_m.use_clip = True
_m = ob_cube.modifiers.new('Armature', 'ARMATURE')
_m.object = ob_metarig
ob_metarig.location = (0.0, 0.0, 0.0)
ob_metarig.lineart.crease_threshold = 0.0

# ---- collection membership
col_collection.objects.link(ob_cube)
col_collection.objects.link(ob_metarig)

# ---- scene / render settings (as saved in the file)
scene.frame_start = 1; scene.frame_end = 250; scene.frame_set(8)
scene.render.engine = 'BLENDER_EEVEE_NEXT'
scene.cycles.use_denoising = False
scene.cycles.samples = 128
scene.cycles.sampling_pattern = 'TABULATED_SOBOL'
scene.cycles.use_adaptive_sampling = False
scene.cycles.use_light_tree = False
scene.view_settings.view_transform = 'Filmic'
bpy.context.view_layer.update()

# ---- added for rendering (the .blend has no active camera and no usable light): camera, sun
cam_auto = bpy.data.cameras.new('AutoCamera')
cam_auto.lens = 50.0
cam_auto.sensor_width = 36.0
cam_auto.clip_end = 1000.0
ob_auto_camera = bpy.data.objects.new('AutoCamera', cam_auto)
scene.collection.objects.link(ob_auto_camera)
ob_auto_camera.location = (2.47325, -2.9926, 2.89274)
ob_auto_camera.rotation_euler = (1.09748, -7.21219e-08, 0.694738)
scene.camera = ob_auto_camera
light_auto_sun = bpy.data.lights.new('AutoSun', 'SUN')
light_auto_sun.energy = 3.0
light_auto_sun.angle = 0.0523599
ob_auto_sun = bpy.data.objects.new('AutoSun', light_auto_sun)
scene.collection.objects.link(ob_auto_sun)
ob_auto_sun.rotation_euler = (0.872665, 0.174533, 0.523599)
bpy.context.view_layer.update()
